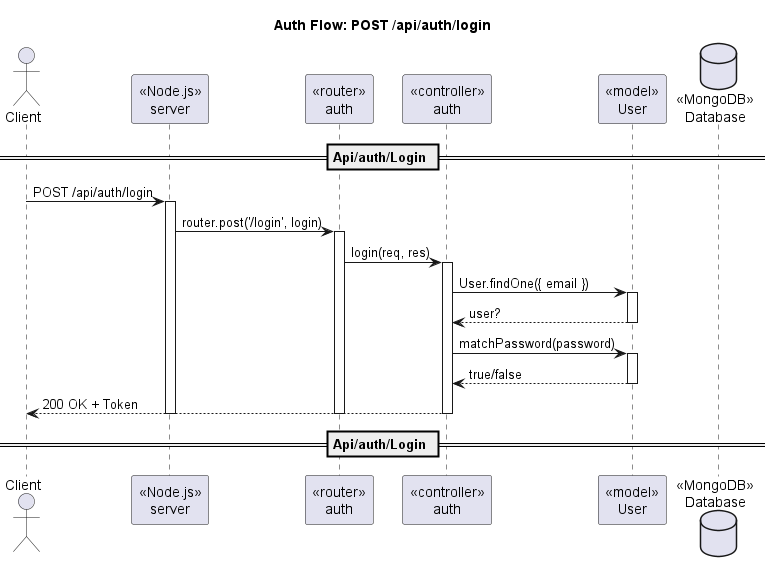

The diagram above was rendered by PlantUML. Its source (embedded in the PNG):
@startuml
title Auth Flow: POST /api/auth/login
actor Client
participant "«Node.js»\nserver" as Server
participant "«router»\nauth" as Router
participant "«controller»\nauth" as Ctrl
participant "«model»\nUser" as UserModel
database "«MongoDB»\nDatabase" as DB

== Api/auth/Login ==
Client -> Server : POST /api/auth/login
activate Server
Server -> Router : router.post('/login', login)
activate Router
Router -> Ctrl : login(req, res)
activate Ctrl
Ctrl -> UserModel : User.findOne({ email })
activate UserModel
UserModel --> Ctrl : user?
deactivate UserModel
Ctrl -> UserModel : matchPassword(password)
activate UserModel
UserModel --> Ctrl : true/false
deactivate UserModel
Ctrl --> Client : 200 OK + Token
deactivate Ctrl
deactivate Router
deactivate Server
== Api/auth/Login ==
@enduml